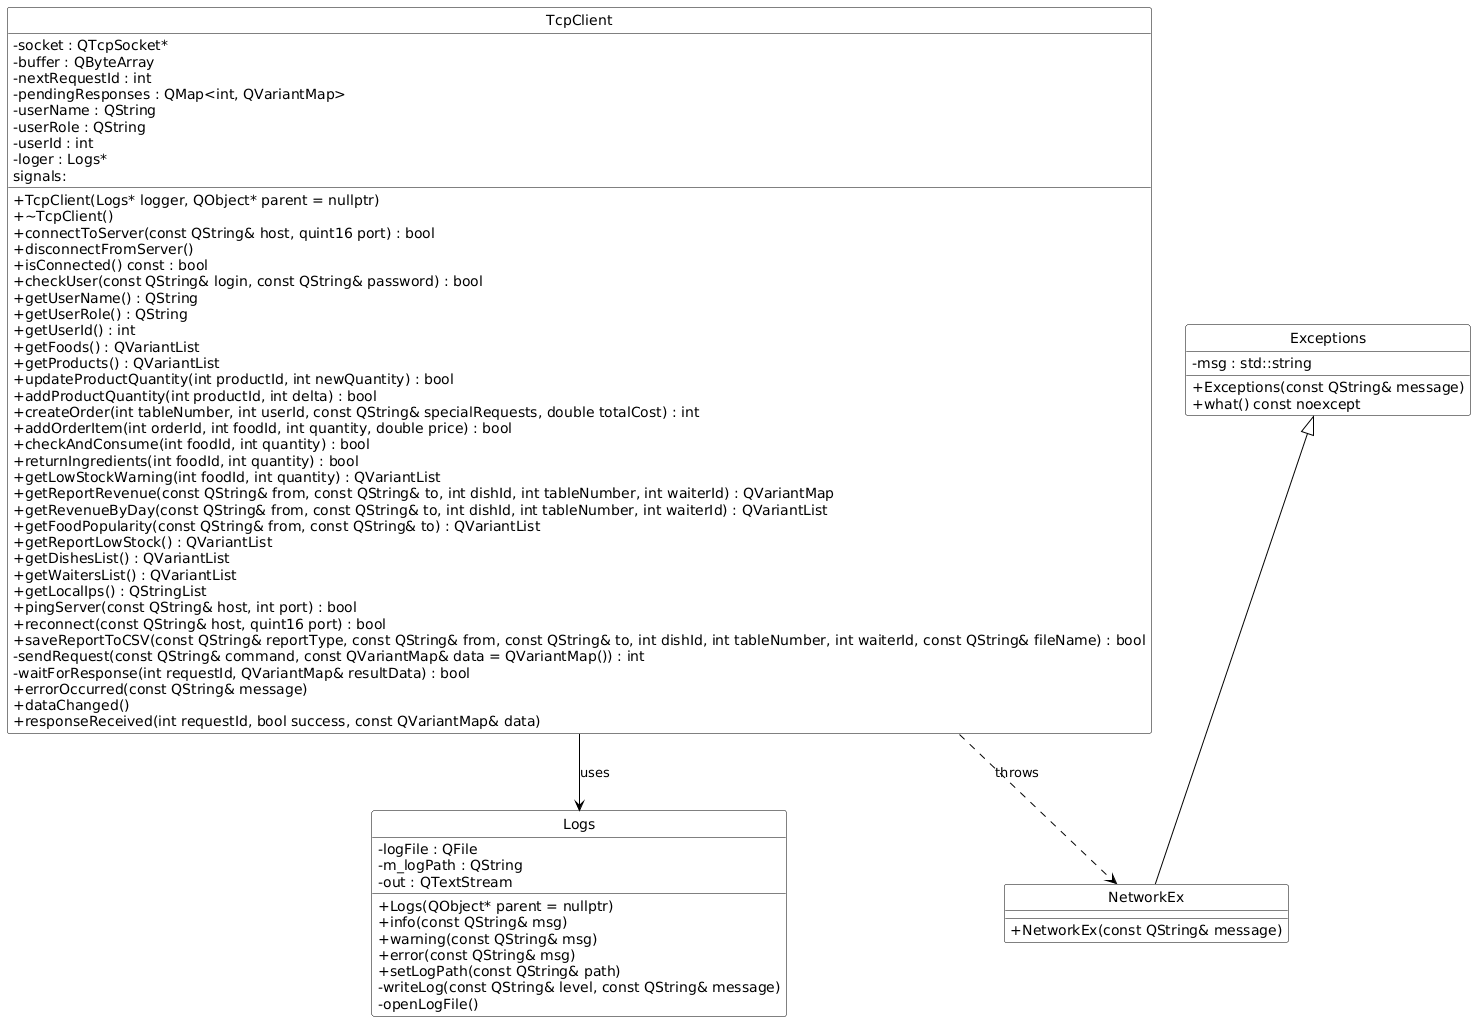

The diagram above was rendered by PlantUML. Its source (embedded in the PNG):
@startuml
skinparam classAttributeIconSize 0
skinparam class {
    BackgroundColor white
    BorderColor black
    ArrowColor black
}
hide circle

class Logs {
    - logFile : QFile
    - m_logPath : QString
    - out : QTextStream
    + Logs(QObject* parent = nullptr)
    + info(const QString& msg)
    + warning(const QString& msg)
    + error(const QString& msg)
    + setLogPath(const QString& path)
    - writeLog(const QString& level, const QString& message)
    - openLogFile()
}

class Exceptions {
    - msg : std::string
    + Exceptions(const QString& message)
    + what() const noexcept
}
class NetworkEx {
    + NetworkEx(const QString& message)
}

class TcpClient {
    - socket : QTcpSocket*
    - buffer : QByteArray
    - nextRequestId : int
    - pendingResponses : QMap<int, QVariantMap>
    - userName : QString
    - userRole : QString
    - userId : int
    - loger : Logs*
    + TcpClient(Logs* logger, QObject* parent = nullptr)
    + ~TcpClient()
    + connectToServer(const QString& host, quint16 port) : bool
    + disconnectFromServer()
    + isConnected() const : bool
    + checkUser(const QString& login, const QString& password) : bool
    + getUserName() : QString
    + getUserRole() : QString
    + getUserId() : int
    + getFoods() : QVariantList
    + getProducts() : QVariantList
    + updateProductQuantity(int productId, int newQuantity) : bool
    + addProductQuantity(int productId, int delta) : bool
    + createOrder(int tableNumber, int userId, const QString& specialRequests, double totalCost) : int
    + addOrderItem(int orderId, int foodId, int quantity, double price) : bool
    + checkAndConsume(int foodId, int quantity) : bool
    + returnIngredients(int foodId, int quantity) : bool
    + getLowStockWarning(int foodId, int quantity) : QVariantList
    + getReportRevenue(const QString& from, const QString& to, int dishId, int tableNumber, int waiterId) : QVariantMap
    + getRevenueByDay(const QString& from, const QString& to, int dishId, int tableNumber, int waiterId) : QVariantList
    + getFoodPopularity(const QString& from, const QString& to) : QVariantList
    + getReportLowStock() : QVariantList
    + getDishesList() : QVariantList
    + getWaitersList() : QVariantList
    + getLocalIps() : QStringList
    + pingServer(const QString& host, int port) : bool
    + reconnect(const QString& host, quint16 port) : bool
    + saveReportToCSV(const QString& reportType, const QString& from, const QString& to, int dishId, int tableNumber, int waiterId, const QString& fileName) : bool
    - sendRequest(const QString& command, const QVariantMap& data = QVariantMap()) : int
    - waitForResponse(int requestId, QVariantMap& resultData) : bool
    signals:
    + errorOccurred(const QString& message)
    + dataChanged()
    + responseReceived(int requestId, bool success, const QVariantMap& data)
}

Exceptions <|-- NetworkEx

TcpClient --> Logs : uses
TcpClient ..> NetworkEx : throws
@enduml